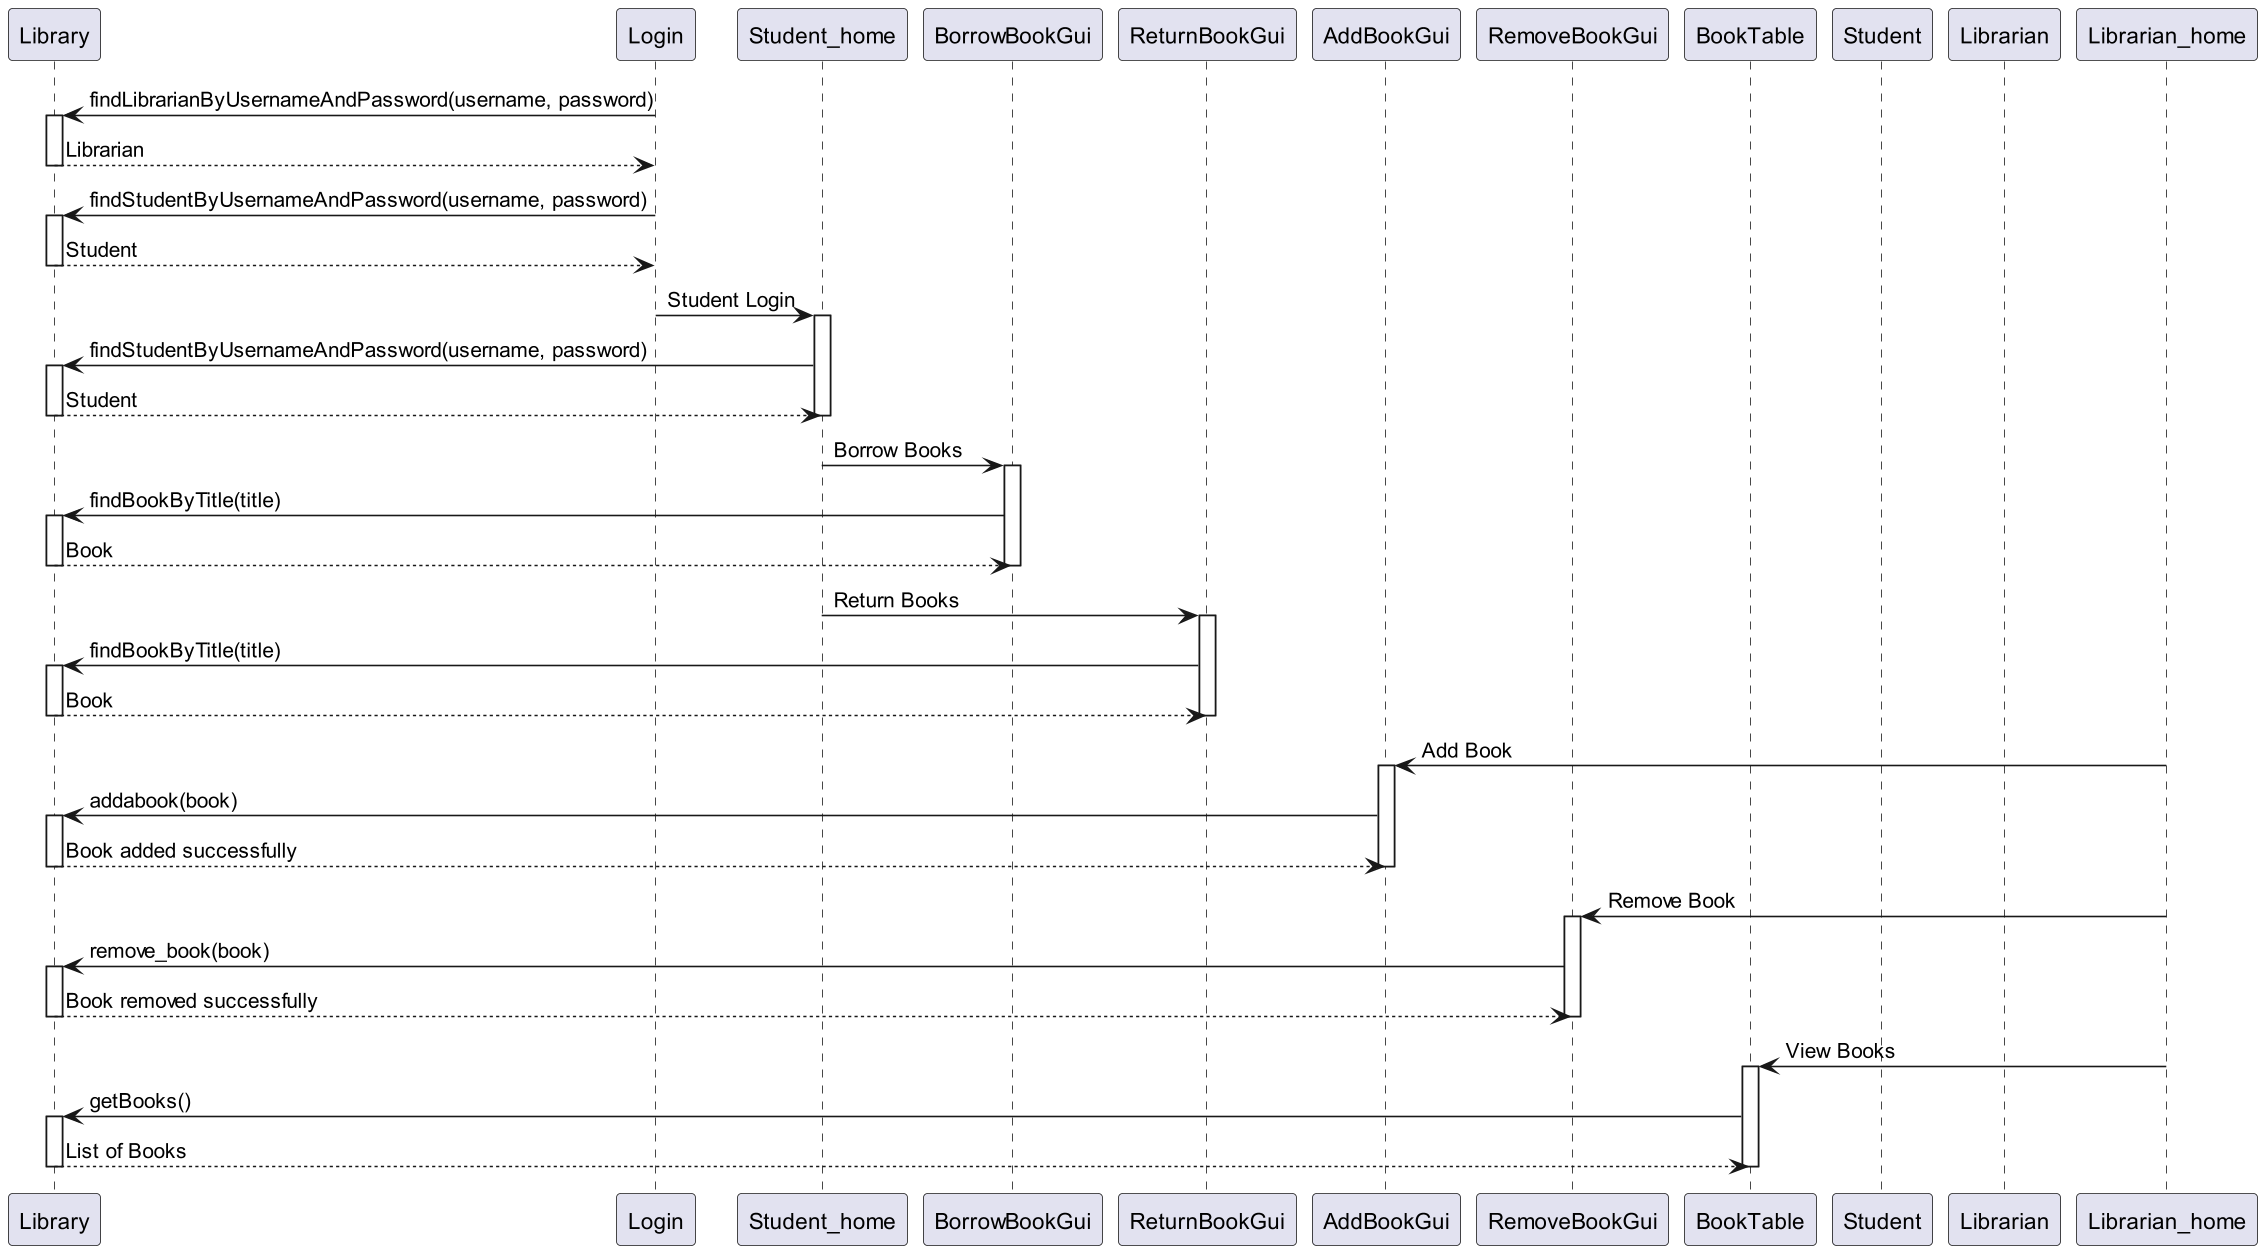

The diagram above was rendered by PlantUML. Its source (embedded in the PNG):
@startuml

participant Library
participant Login
participant Student_home
participant BorrowBookGui
participant ReturnBookGui
participant AddBookGui
participant RemoveBookGui
participant BookTable
participant Student
participant Librarian

Login -> Library: findLibrarianByUsernameAndPassword(username, password)
activate Library
Library --> Login: Librarian
deactivate Library

Login -> Library: findStudentByUsernameAndPassword(username, password)
activate Library
Library --> Login: Student
deactivate Library

Login -> Student_home: Student Login
activate Student_home
Student_home -> Library: findStudentByUsernameAndPassword(username, password)
activate Library
Library --> Student_home: Student
deactivate Library
deactivate Student_home

Student_home -> BorrowBookGui: Borrow Books
activate BorrowBookGui
BorrowBookGui -> Library: findBookByTitle(title)
activate Library
Library --> BorrowBookGui: Book
deactivate Library
deactivate BorrowBookGui

Student_home -> ReturnBookGui: Return Books
activate ReturnBookGui
ReturnBookGui -> Library: findBookByTitle(title)
activate Library
Library --> ReturnBookGui: Book
deactivate Library
deactivate ReturnBookGui

Librarian_home -> AddBookGui: Add Book
activate AddBookGui
AddBookGui -> Library: addabook(book)
activate Library
Library --> AddBookGui: Book added successfully
deactivate Library
deactivate AddBookGui

Librarian_home -> RemoveBookGui: Remove Book
activate RemoveBookGui
RemoveBookGui -> Library: remove_book(book)
activate Library
Library --> RemoveBookGui: Book removed successfully
deactivate Library
deactivate RemoveBookGui

Librarian_home -> BookTable: View Books
activate BookTable
BookTable -> Library: getBooks()
activate Library
Library --> BookTable: List of Books
deactivate Library
deactivate BookTable

@enduml